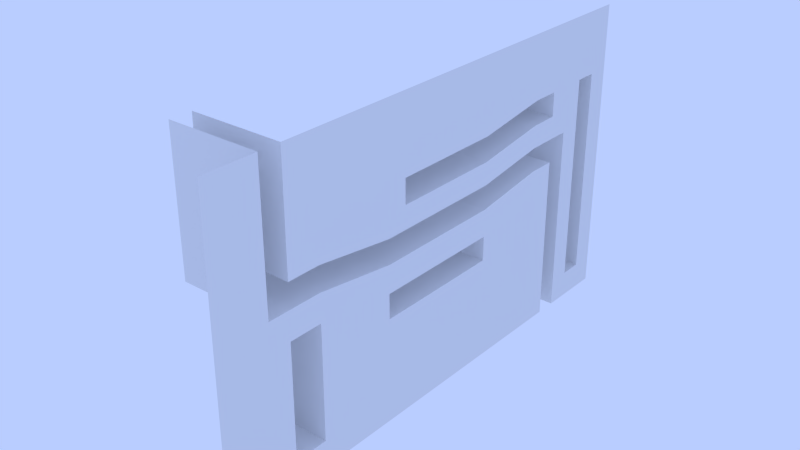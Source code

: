 # Source: Frame_0.blend  (saved by Blender 2.77.0; exported with 4.5.12 LTS)
import bpy
from mathutils import Matrix  # noqa: F401  (used for matrix-valued properties, if any)

bpy.ops.wm.read_factory_settings(use_empty=True)
scene = bpy.context.scene
scene.name = 'Scene'

# ---- collections
col_collection_1 = bpy.data.collections.new('Collection 1'); scene.collection.children.link(col_collection_1)

# ---- world
world_world = bpy.data.worlds.new('World'); scene.world = world_world
world_world.use_nodes = True; world_world.node_tree.nodes.clear()
_N = world_world.node_tree.nodes; _L = world_world.node_tree.links
n0 = _N.new('ShaderNodeOutputWorld'); n0.name = 'World Output'; n0.location = (300, 300)
n1 = _N.new('ShaderNodeBackground'); n1.name = 'Background'; n1.location = (10, 300)
n1.inputs[0].default_value = (0.4865, 0.6103, 1.0, 1.0)
_L.new(n1.outputs[0], n0.inputs[0])
n0.is_active_output = True
world_world.color = (0.09013, 0.2352, 0.4109)
world_world.use_sun_shadow = False
world_world.sun_shadow_jitter_overblur = 0.0
world_world.cycles.sampling_method = 'NONE'
world_world.cycles.sample_map_resolution = 256
world_world.light_settings.distance = 0.7

# ---- meshes
me_wallsgeometry_007 = bpy.data.meshes.new('WallsGeometry.007')
me_wallsgeometry_007.from_pydata([(7.05, -189.9, -124.2), (7.13, -210.8, 15.58), (7.13, -446.7, 96.62), (7.13, -422.7, 15.58), (7.05, -422.7, -22.05), (7.13, -210.8, 49.86), (7.13, -363.2, 7.716), (7.13, -348.2, 24.31), (7.13, -348.2, 41.99), (7.13, -266.5, 7.716), (7.13, -266.5, 41.99), (7.05, -363.1, -29.92), (7.05, -363.1, -47.81), (7.05, -266.3, -29.92), (7.05, -266.3, -47.81), (7.05, -189.9, -2.006), (7.13, -174.2, 15.58), (7.13, -189.9, 32.18), (7.13, -189.9, 49.86), (7.05, -174.2, -124.2), (7.05, -462.3, -2.037), (7.05, -447.0, -22.05), (7.13, -446.7, 15.58), (7.13, -462.6, 96.62), (7.05, -422.6, -104.7), (7.05, -447.0, -104.7), (7.13, -157.7, 49.86), (7.13, -141.2, 49.86), (7.05, -157.7, -104.7), (7.05, -141.2, -104.7), (-60.19, -189.9, -124.2), (-60.11, -210.8, 15.58), (-60.11, -446.7, 96.62), (-60.11, -422.7, 15.58), (-60.19, -422.7, -22.05), (-60.11, -210.8, 49.86), (-60.11, -363.2, 7.716), (-60.11, -348.2, 24.31), (-60.11, -348.2, 41.99), (-60.11, -266.5, 7.716), (-60.11, -266.5, 41.99), (-60.19, -363.1, -29.92), (-60.19, -363.1, -47.81), (-60.19, -266.3, -29.92), (-60.19, -266.3, -47.81), (-60.19, -189.9, -2.006), (-60.11, -174.2, 15.58), (-60.11, -189.9, 32.18), (-60.11, -189.9, 49.86), (-60.19, -174.2, -124.2), (-60.19, -462.3, -2.037), (-60.19, -447.0, -22.05), (-60.11, -446.7, 15.58), (-60.11, -462.6, 96.62), (-60.19, -422.6, -104.7), (-60.19, -447.0, -104.7), (-60.11, -157.7, 49.86), (-60.11, -141.2, 49.86), (-60.19, -157.7, -104.7), (-60.19, -141.2, -104.7)], [], [(10, 8, 38, 40), (22, 2, 32, 52), (1, 9, 39, 31), (27, 26, 56, 57), (14, 13, 43, 44), (3, 22, 52, 33), (19, 16, 46, 49), (17, 18, 48, 47), (4, 21, 51, 34), (29, 27, 57, 59), (16, 1, 31, 46), (9, 6, 36, 39), (5, 10, 40, 35), (21, 25, 55, 51), (23, 20, 50, 53), (18, 5, 35, 48), (6, 3, 33, 36), (8, 7, 37, 38), (26, 28, 58, 56), (24, 4, 34, 54), (15, 0, 30, 45), (11, 12, 42, 41), (13, 11, 41, 43)])
_uv = me_wallsgeometry_007.uv_layers.new(name='UVMap')
_uv.uv.foreach_set('vector', [0.3375, 0.2726, 0.1724, 0.2726, 0.1724, 0.1366, 0.3375, 0.1366, 0.164, 0.1363, 0.0001667, 0.1363, 0.0001669, 0.0003292, 0.164, 0.0003292, 0.6433, 0.1363, 0.5295, 0.1363, 0.5295, 0.0003294, 0.6433, 0.0003294, 0.1363, 0.4492, 0.1363, 0.4826, 0.0003297, 0.4826, 0.0003297, 0.4492, 0.541, 0.4089, 0.5048, 0.4089, 0.5048, 0.2729, 0.541, 0.2729, 0.2127, 0.1363, 0.164, 0.1363, 0.164, 0.0003292, 0.2127, 0.0003292, 0.9998, 0.1361, 0.7172, 0.1363, 0.7172, 0.0003294, 0.9998, 0.0001667, 0.5292, 0.2726, 0.4935, 0.2726, 0.4935, 0.1366, 0.5292, 0.1366, 0.2726, 0.4401, 0.2726, 0.4894, 0.1366, 0.4894, 0.1366, 0.4401, 0.1361, 0.1366, 0.1363, 0.4492, 0.0003297, 0.4492, 0.0001667, 0.1366, 0.7172, 0.1363, 0.6433, 0.1363, 0.6433, 0.0003294, 0.7172, 0.0003294, 0.5295, 0.1363, 0.334, 0.1363, 0.334, 0.0003293, 0.5295, 0.0003294, 0.4513, 0.2726, 0.3375, 0.2726, 0.3375, 0.1366, 0.4513, 0.1366, 0.2726, 0.4894, 0.2726, 0.6566, 0.1366, 0.6566, 0.1366, 0.4894, 0.4725, 0.6815, 0.273, 0.6815, 0.2729, 0.5455, 0.4724, 0.5455, 0.4935, 0.2726, 0.4513, 0.2726, 0.4513, 0.1366, 0.4935, 0.1366, 0.334, 0.1363, 0.2127, 0.1363, 0.2127, 0.0003292, 0.334, 0.0003293, 0.1724, 0.2726, 0.1366, 0.2726, 0.1366, 0.1366, 0.1724, 0.1366, 0.1363, 0.4826, 0.1361, 0.7951, 0.000167, 0.7951, 0.0003297, 0.4826, 0.2726, 0.2729, 0.2726, 0.4401, 0.1366, 0.4401, 0.1366, 0.2729, 0.52, 0.5452, 0.2729, 0.5452, 0.2729, 0.4092, 0.52, 0.4092, 0.3091, 0.4089, 0.2729, 0.4089, 0.2729, 0.2729, 0.3091, 0.2729, 0.5048, 0.4089, 0.3091, 0.4089, 0.3091, 0.2729, 0.5048, 0.2729])
me_wallsgeometry_007.use_remesh_preserve_volume = False
me_wallsgeometry_007.use_remesh_preserve_attributes = False
me_wallsgeometry_007.use_mirror_vertex_groups = False
me_wallsgeometry_007.auto_texspace = False
me_wallsgeometry_007.update()
me_wallsgeometry_007.normals_split_custom_set([tuple(v) for v in zip(*[iter([0.0, 0.0, -1.0, 0.0, 0.0, -1.0, 0.0, 0.0, -1.0, 0.0, 0.0, -1.0, 0.0, -1.0, 7.168e-07, 0.0, -1.0, 7.168e-07, 0.0, -1.0, 7.168e-07, 0.0, -1.0, 7.168e-07, 0.0, 0.1398, -0.9902, 0.0, 0.1398, -0.9902, 0.0, 0.1398, -0.9902, 0.0, 0.1398, -0.9902, 0.0, 0.0, -1.0, 0.0, 0.0, -1.0, 0.0, 0.0, -1.0, 0.0, 0.0, -1.0, 0.0, -1.0, -0.0003344, 0.0, -1.0, -0.0003344, 0.0, -1.0, -0.0003344, 0.0, -1.0, -0.0003344, 0.0, 0.0, -1.0, 0.0, 0.0, -1.0, 0.0, 0.0, -1.0, 0.0, 0.0, -1.0, 0.0, -1.0, -0.000287, 0.0, -1.0, -0.000287, 0.0, -1.0, -0.000287, 0.0, -1.0, -0.000287, 0.0, -1.0, 8.215e-07, 0.0, -1.0, 8.215e-07, 0.0, -1.0, 8.215e-07, 0.0, -1.0, 8.215e-07, 0.0, 0.0, -1.0, 0.0, 0.0, -1.0, 0.0, 0.0, -1.0, 0.0, 0.0, -1.0, 0.0, -1.0, -7.675e-05, 0.0, -1.0, -7.675e-05, 0.0, -1.0, -7.675e-05, 0.0, -1.0, -7.675e-05, 0.0, 0.0, -1.0, 0.0, 0.0, -1.0, 0.0, 0.0, -1.0, 0.0, 0.0, -1.0, 0.0, 0.0, -1.0, 0.0, 0.0, -1.0, 0.0, 0.0, -1.0, 0.0, 0.0, -1.0, 0.0, 0.1398, -0.9902, 0.0, 0.1398, -0.9902, 0.0, 0.1398, -0.9902, 0.0, 0.1398, -0.9902, 0.0, 1.0, 0.0003249, 0.0, 1.0, 0.0003249, 0.0, 1.0, 0.0003249, 0.0, 1.0, 0.0003249, 0.0, 1.0, 0.003695, 0.0, 1.0, 0.003695, 0.0, 1.0, 0.003695, 0.0, 1.0, 0.003695, 0.0, 0.0, -1.0, 0.0, 0.0, -1.0, 0.0, 0.0, -1.0, 0.0, 0.0, -1.0, 0.0, -0.1311, -0.9914, 0.0, -0.1311, -0.9914, 0.0, -0.1311, -0.9914, 0.0, -0.1311, -0.9914, 0.0, 1.0, 0.0, 0.0, 1.0, 0.0, 0.0, 1.0, 0.0, 0.0, 1.0, 0.0, 0.0, 1.0, 0.0001476, 0.0, 1.0, 0.0001476, 0.0, 1.0, 0.0001476, 0.0, 1.0, 0.0001476, 0.0, -1.0, -0.0003249, 0.0, -1.0, -0.0003249, 0.0, -1.0, -0.0003249, 0.0, -1.0, -0.0003249, 0.0, 1.0, 0.0003281, 0.0, 1.0, 0.0003281, 0.0, 1.0, 0.0003281, 0.0, 1.0, 0.0003281, 0.0, 1.0, 0.0003344, 0.0, 1.0, 0.0003344, 0.0, 1.0, 0.0003344, 0.0, 1.0, 0.0003344, 0.0, 0.0, -1.0, 0.0, 0.0, -1.0, 0.0, 0.0, -1.0, 0.0, 0.0, -1.0])] * 3)])
me_wallsgeometry_005 = bpy.data.meshes.new('WallsGeometry.005')
me_wallsgeometry_005.from_pydata([(7.05, -210.8, -2.006), (7.05, -189.9, -124.2), (7.13, -210.8, 15.58), (7.13, -446.7, 96.62), (7.05, -422.7, -2.006), (7.13, -422.7, 15.58), (7.05, -422.7, -22.05), (7.13, -210.8, 32.18), (7.13, -210.8, 49.86), (7.13, -363.2, 7.716), (7.13, -348.2, 24.31), (7.13, -348.2, 41.99), (7.13, -266.5, 7.716), (7.13, -266.5, 24.31), (7.13, -266.5, 41.99), (7.05, -363.1, -9.873), (7.05, -363.1, -29.92), (7.05, -363.1, -47.81), (7.05, -266.3, -9.873), (7.05, -266.3, -29.92), (7.05, -266.3, -47.81), (7.05, -189.9, -2.006), (7.13, -174.2, 15.58), (7.13, -189.9, 32.18), (7.13, -189.9, 49.86), (7.05, -174.2, -124.2), (7.05, -124.6, -124.2), (7.13, -124.6, 96.62), (7.05, -462.3, -2.037), (7.05, -501.2, -124.2), (7.05, -447.0, -22.05), (7.13, -501.2, 96.62), (7.13, -446.7, 15.58), (7.13, -462.6, 96.62), (7.05, -422.6, -104.7), (7.05, -447.0, -104.7), (7.13, -157.7, 49.86), (7.13, -141.2, 49.86), (7.05, -157.7, -104.7), (7.05, -141.2, -104.7)], [], [(16, 15, 4, 6), (9, 3, 5), (17, 16, 6), (1, 17, 6, 34), (12, 13, 10, 9), (14, 3, 11), (8, 3, 14), (2, 7, 13, 12), (10, 11, 9), (11, 3, 9), (1, 0, 20), (0, 19, 20), (0, 18, 19), (3, 8, 24), (7, 2, 22, 23), (19, 18, 15, 16), (23, 22, 24), (25, 38, 36, 22), (6, 4, 28, 30), (35, 30, 28, 29), (29, 28, 31), (5, 3, 32), (33, 31, 28), (1, 34, 35, 29), (0, 1, 21), (1, 20, 17), (24, 22, 36), (3, 24, 36, 27), (27, 36, 37), (38, 25, 26, 39), (39, 26, 27, 37)])
_uv = me_wallsgeometry_005.uv_layers.new(name='UVMap')
_uv.uv.foreach_set('vector', [0.4344, 0.479, 0.4344, 0.5051, 0.3567, 0.5154, 0.3567, 0.4892, 0.4344, 0.5281, 0.3253, 0.6442, 0.3567, 0.5384, 0.4344, 0.4556, 0.4344, 0.479, 0.3567, 0.4892, 0.6607, 0.3558, 0.4344, 0.4556, 0.3567, 0.4892, 0.3567, 0.3812, 0.5606, 0.5281, 0.5606, 0.5498, 0.454, 0.5498, 0.4344, 0.5281, 0.5606, 0.5728, 0.3253, 0.6442, 0.454, 0.5728, 0.6334, 0.5831, 0.3253, 0.6442, 0.5606, 0.5728, 0.6334, 0.5384, 0.6334, 0.56, 0.5606, 0.5498, 0.5606, 0.5281, 0.454, 0.5498, 0.454, 0.5728, 0.4344, 0.5281, 0.454, 0.5728, 0.3253, 0.6442, 0.4344, 0.5281, 0.6607, 0.3558, 0.6334, 0.5154, 0.5608, 0.4556, 0.6334, 0.5154, 0.5608, 0.479, 0.5608, 0.4556, 0.6334, 0.5154, 0.5608, 0.5051, 0.5608, 0.479, 0.3253, 0.6442, 0.6334, 0.5831, 0.6606, 0.5831, 0.6334, 0.56, 0.6334, 0.5384, 0.6811, 0.5384, 0.6606, 0.56, 0.5608, 0.479, 0.5608, 0.5051, 0.4344, 0.5051, 0.4344, 0.479, 0.6606, 0.56, 0.6811, 0.5384, 0.6606, 0.5831, 0.6811, 0.3558, 0.7027, 0.3813, 0.7027, 0.5831, 0.6811, 0.5384, 0.3567, 0.4892, 0.3567, 0.5154, 0.305, 0.5154, 0.3249, 0.4892, 0.3249, 0.3812, 0.3249, 0.4892, 0.305, 0.5154, 0.2542, 0.3558, 0.2542, 0.3558, 0.305, 0.5154, 0.2542, 0.6442, 0.3567, 0.5384, 0.3253, 0.6442, 0.3253, 0.5384, 0.3045, 0.6442, 0.2542, 0.6442, 0.305, 0.5154, 0.6607, 0.3558, 0.3567, 0.3812, 0.3249, 0.3812, 0.2542, 0.3558, 0.6334, 0.5154, 0.6607, 0.3558, 0.6606, 0.5154, 0.6607, 0.3558, 0.5608, 0.4556, 0.4344, 0.4556, 0.6606, 0.5831, 0.6811, 0.5384, 0.7027, 0.5831, 0.3253, 0.6442, 0.6606, 0.5831, 0.7027, 0.5831, 0.7458, 0.6442, 0.7458, 0.6442, 0.7027, 0.5831, 0.7243, 0.5831, 0.7027, 0.3813, 0.6811, 0.3558, 0.7458, 0.3558, 0.7243, 0.3813, 0.7243, 0.3813, 0.7458, 0.3558, 0.7458, 0.6442, 0.7243, 0.5831])
me_wallsgeometry_005.use_remesh_preserve_volume = False
me_wallsgeometry_005.use_remesh_preserve_attributes = False
me_wallsgeometry_005.use_mirror_vertex_groups = False
me_wallsgeometry_005.auto_texspace = False
me_wallsgeometry_005.update()
me_wallsgeometry_005.normals_split_custom_set([tuple(v) for v in zip(*[iter([1.0, 1.279e-08, 0.0, 1.0, 1.279e-08, 0.0, 1.0, 1.279e-08, 0.0, 1.0, 1.279e-08, 0.0, 1.0, 0.0, 0.0, 1.0, 0.0, 0.0, 1.0, 0.0, 0.0, 1.0, -1.433e-08, 0.0, 1.0, -1.433e-08, 0.0, 1.0, -1.433e-08, 0.0, 1.0, 0.0, 0.0, 1.0, 0.0, 0.0, 1.0, 0.0, 0.0, 1.0, 0.0, 0.0, 1.0, 0.0, 0.0, 1.0, 0.0, 0.0, 1.0, 0.0, 0.0, 1.0, 0.0, 0.0, 1.0, 0.0, 0.0, 1.0, 0.0, 0.0, 1.0, 0.0, 0.0, 1.0, 0.0, 0.0, 1.0, 0.0, 0.0, 1.0, 0.0, 0.0, 1.0, 8.252e-09, 0.0, 1.0, 8.252e-09, 0.0, 1.0, 8.252e-09, 0.0, 1.0, 8.252e-09, 0.0, 1.0, -1.149e-07, 0.0, 1.0, -1.149e-07, 0.0, 1.0, -1.149e-07, 0.0, 1.0, 0.0, 0.0, 1.0, 0.0, 0.0, 1.0, 0.0, 0.0, 1.0, 1.576e-08, 0.0, 1.0, 1.576e-08, 0.0, 1.0, 1.576e-08, 0.0, 1.0, -4.605e-08, 0.0, 1.0, -4.605e-08, 0.0, 1.0, -4.605e-08, 0.0, 1.0, 2.74e-08, 0.0, 1.0, 2.74e-08, 0.0, 1.0, 2.74e-08, 0.0, 1.0, 0.0, 0.0, 1.0, 0.0, 0.0, 1.0, 0.0, 0.0, 1.0, 0.0, 0.0, 1.0, 0.0, 0.0, 1.0, 0.0, 0.0, 1.0, 0.0, 0.0, 1.0, 0.0, 0.0, 1.0, 0.0, 0.0, 1.0, 0.0, 0.0, 1.0, 0.0, 0.0, 1.0, 0.0, 0.0, 1.0, 0.0, 0.0, 1.0, 0.0, 0.0, 1.0, 0.0008897, -0.0005468, 1.0, 0.0008897, -0.0005468, 1.0, 0.0008897, -0.0005468, 1.0, 0.0008897, -0.0005468, 1.0, 0.0, 0.0, 1.0, 0.0, 0.0, 1.0, 0.0, 0.0, 1.0, 0.0, 0.0, 1.0, 0.0, 0.0, 1.0, 0.0, 0.0, 1.0, 0.0, 0.0, 1.0, 0.0, 0.0, 1.0, 0.001144, -0.0003645, 1.0, 0.001144, -0.0003645, 1.0, 0.001144, -0.0003645, 1.0, 0.0, 0.0, 1.0, 0.0, 0.0, 1.0, 0.0, 0.0, 1.0, 0.0, -0.000816, 1.0, 0.0, -0.000816, 1.0, 0.0, -0.000816, 1.0, 0.0, 0.0, 1.0, 0.0, 0.0, 1.0, 0.0, 0.0, 1.0, 0.0, 0.0, 1.0, 0.0, 0.0, 1.0, 0.0, 0.0, 1.0, 0.0, 0.0, 1.0, 0.0, 0.0, 1.0, 0.0, 0.0, 1.0, 0.0, 0.0, 1.0, 0.0, 0.0, 1.0, 0.0, 0.0, 1.0, 0.0, 0.0, 1.0, 0.0, 0.0, 1.0, 0.0, 0.0, 1.0, 0.0, 0.0, 1.0, 0.0, 0.0, 1.0, 0.0, 0.0, 1.0, 0.0, 0.0, 1.0, 0.0, 0.0, 1.0, 0.0, 0.0, 1.0, 0.0, 0.0, 1.0, 0.0, 0.0, 1.0, 0.0, 0.0, 1.0, 0.0003537, -0.0004289, 1.0, 0.0003537, -0.0004289, 1.0, 0.0003537, -0.0004289, 1.0, 0.0003537, -0.0004289])] * 3)])
me_wallsgeometry_004 = bpy.data.meshes.new('WallsGeometry.004')
me_wallsgeometry_004.from_pydata([(7.05, -210.8, -2.006), (7.05, -422.7, -2.006), (7.13, -210.8, 32.18), (7.13, -348.2, 24.31), (7.13, -266.5, 24.31), (7.05, -363.1, -9.873), (7.05, -363.1, -47.81), (7.05, -266.3, -9.873), (7.05, -266.3, -47.81), (7.05, -189.9, -2.006), (7.13, -189.9, 32.18), (7.05, -462.3, -2.037), (7.05, -422.6, -104.7), (7.05, -447.0, -104.7), (7.05, -157.7, -104.7), (7.05, -141.2, -104.7), (-60.19, -210.8, -2.006), (-60.19, -422.7, -2.006), (-60.11, -210.8, 32.18), (-60.11, -348.2, 24.31), (-60.11, -266.5, 24.31), (-60.19, -363.1, -9.873), (-60.19, -363.1, -47.81), (-60.19, -266.3, -9.873), (-60.19, -266.3, -47.81), (-60.19, -189.9, -2.006), (-60.11, -189.9, 32.18), (-60.19, -462.3, -2.037), (-60.19, -422.6, -104.7), (-60.19, -447.0, -104.7), (-60.19, -157.7, -104.7), (-60.19, -141.2, -104.7)], [], [(0, 9, 25, 16), (13, 12, 28, 29), (6, 8, 24, 22), (11, 1, 17, 27), (7, 0, 16, 23), (2, 10, 26, 18), (5, 7, 23, 21), (3, 4, 20, 19), (1, 5, 21, 17), (14, 15, 31, 30), (4, 2, 18, 20)])
_uv = me_wallsgeometry_004.uv_layers.new(name='UVMap')
_uv.uv.foreach_set('vector', [0.9235, 0.0001438, 0.9999, 0.0001438, 0.9999, 0.246, 0.9235, 0.246, 0.4922, 0.4924, 0.4922, 0.5815, 0.2463, 0.5815, 0.2463, 0.4924, 0.2463, 0.2463, 0.6002, 0.2463, 0.6002, 0.4922, 0.2463, 0.4922, 0.0001438, 0.000144, 0.1449, 0.000144, 0.1449, 0.246, 0.000144, 0.246, 0.7184, 0.0001438, 0.9235, 0.0001438, 0.9235, 0.246, 0.7184, 0.246, 0.0001439, 0.3226, 0.0001438, 0.2463, 0.246, 0.2463, 0.246, 0.3226, 0.3644, 0.0001439, 0.7184, 0.0001438, 0.7184, 0.246, 0.3644, 0.246, 0.0001438, 0.827, 0.0001439, 0.5284, 0.246, 0.5284, 0.246, 0.827, 0.1449, 0.000144, 0.3644, 0.0001439, 0.3644, 0.246, 0.1449, 0.246, 0.4922, 0.5818, 0.4922, 0.6422, 0.2463, 0.6422, 0.2463, 0.5818, 0.0001439, 0.5284, 0.0001439, 0.3226, 0.246, 0.3226, 0.246, 0.5284])
me_wallsgeometry_004.use_remesh_preserve_volume = False
me_wallsgeometry_004.use_remesh_preserve_attributes = False
me_wallsgeometry_004.use_mirror_vertex_groups = False
me_wallsgeometry_004.auto_texspace = False
me_wallsgeometry_004.update()
me_wallsgeometry_004.normals_split_custom_set([tuple(v) for v in zip(*[iter([0.0, 0.0, 1.0, 0.0, 0.0, 1.0, 0.0, 0.0, 1.0, 0.0, 0.0, 1.0, 0.0, 0.0, 1.0, 0.0, 0.0, 1.0, 0.0, 0.0, 1.0, 0.0, 0.0, 1.0, 0.0, 0.0, 1.0, 0.0, 0.0, 1.0, 0.0, 0.0, 1.0, 0.0, 0.0, 1.0, 0.0, -0.0007757, 1.0, 0.0, -0.0007757, 1.0, 0.0, -0.0007757, 1.0, 0.0, -0.0007757, 1.0, 0.0, -0.1402, 0.9901, 0.0, -0.1402, 0.9901, 0.0, -0.1402, 0.9901, 0.0, -0.1402, 0.9901, 0.0, 0.0, 1.0, 0.0, 0.0, 1.0, 0.0, 0.0, 1.0, 0.0, 0.0, 1.0, 0.0, 0.0, 1.0, 0.0, 0.0, 1.0, 0.0, 0.0, 1.0, 0.0, 0.0, 1.0, 0.0, 0.0, 1.0, 0.0, 0.0, 1.0, 0.0, 0.0, 1.0, 0.0, 0.0, 1.0, 0.0, 0.131, 0.9914, 0.0, 0.131, 0.9914, 0.0, 0.131, 0.9914, 0.0, 0.131, 0.9914, 0.0, 0.0, 1.0, 0.0, 0.0, 1.0, 0.0, 0.0, 1.0, 0.0, 0.0, 1.0, 0.0, -0.1398, 0.9902, 0.0, -0.1398, 0.9902, 0.0, -0.1398, 0.9902, 0.0, -0.1398, 0.9902])] * 3)])

# ---- objects
ob_walls_002 = bpy.data.objects.new('Walls.002', me_wallsgeometry_007)
ob_walls_000 = bpy.data.objects.new('Walls.000', me_wallsgeometry_005)
ob_walls_001 = bpy.data.objects.new('Walls.001', me_wallsgeometry_004)

# ---- transforms, parenting, visibility, modifiers, constraints
ob_walls_002.location = (0.0, 0.0, 0.0)
ob_walls_002.color = (0.8, 0.8, 0.8, 1.0)
ob_walls_002.show_bounds = True
ob_walls_002.show_texture_space = True
ob_walls_002.lineart.crease_threshold = 0.0
ob_walls_000.location = (0.0, 0.0, 0.0)
ob_walls_000.color = (0.8, 0.8, 0.8, 1.0)
ob_walls_000.show_bounds = True
ob_walls_000.show_texture_space = True
ob_walls_000.lineart.crease_threshold = 0.0
ob_walls_001.location = (0.0, 0.0, 0.0)
ob_walls_001.color = (0.8, 0.8, 0.8, 1.0)
ob_walls_001.show_bounds = True
ob_walls_001.show_texture_space = True
ob_walls_001.lineart.crease_threshold = 0.0

# ---- collection membership
col_collection_1.objects.link(ob_walls_002)
col_collection_1.objects.link(ob_walls_000)
col_collection_1.objects.link(ob_walls_001)

# ---- scene / render settings (as saved in the file)
scene.frame_start = 1; scene.frame_end = 250; scene.frame_set(0)
scene.render.engine = 'BLENDER_EEVEE_NEXT'
scene.render.resolution_percentage = 50
scene.render.dither_intensity = 0.0
scene.cycles.use_denoising = False
scene.cycles.samples = 576
scene.cycles.sampling_pattern = 'TABULATED_SOBOL'
scene.cycles.light_sampling_threshold = 0.0
scene.cycles.use_adaptive_sampling = False
scene.cycles.use_light_tree = False
scene.cycles.blur_glossy = 0.0
scene.cycles.max_bounces = 128
scene.cycles.diffuse_bounces = 128
scene.cycles.glossy_bounces = 128
scene.cycles.transmission_bounces = 128
scene.cycles.volume_bounces = 128
scene.cycles.transparent_max_bounces = 128
scene.cycles.pixel_filter_type = 'GAUSSIAN'
scene.cycles.sample_clamp_indirect = 0.0
scene.view_settings.view_transform = 'Standard'
bpy.context.view_layer.update()

# ---- added for rendering (the .blend has no active camera): camera
cam_auto = bpy.data.cameras.new('AutoCamera')
cam_auto.lens = 50.0
cam_auto.sensor_width = 36.0
cam_auto.clip_end = 7172.13
ob_auto_camera = bpy.data.objects.new('AutoCamera', cam_auto)
scene.collection.objects.link(ob_auto_camera)
ob_auto_camera.location = (382.139, -803.32, 313.14)
ob_auto_camera.rotation_euler = (1.09748, -7.21219e-08, 0.694738)
scene.camera = ob_auto_camera
bpy.context.view_layer.update()
